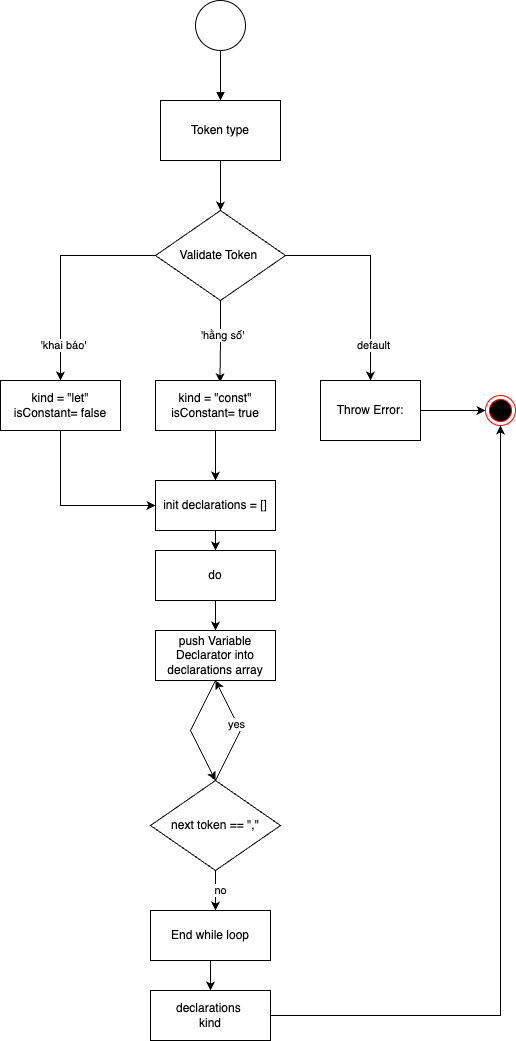

The diagram above was exported from draw.io. Its source (the exported page's mxGraphModel, read from the mxfile embedded in the PNG):
<mxGraphModel dx="1500" dy="1766" grid="1" gridSize="10" guides="1" tooltips="1" connect="1" arrows="1" fold="1" page="1" pageScale="1" pageWidth="850" pageHeight="1100" math="0" shadow="0">
  <root>
    <mxCell id="0" />
    <mxCell id="1" parent="0" />
    <mxCell id="2" style="edgeStyle=orthogonalEdgeStyle;rounded=0;orthogonalLoop=1;jettySize=auto;html=1;endArrow=block;endFill=1;" edge="1" source="3" target="5" parent="1">
      <mxGeometry relative="1" as="geometry">
        <mxPoint x="160" y="1250" as="targetPoint" />
      </mxGeometry>
    </mxCell>
    <mxCell id="3" value="" style="ellipse;whiteSpace=wrap;html=1;aspect=fixed;" vertex="1" parent="1">
      <mxGeometry x="135" y="1150" width="50" height="50" as="geometry" />
    </mxCell>
    <mxCell id="4" style="edgeStyle=orthogonalEdgeStyle;rounded=0;orthogonalLoop=1;jettySize=auto;html=1;exitX=0.5;exitY=1;exitDx=0;exitDy=0;" edge="1" source="5" target="13" parent="1">
      <mxGeometry relative="1" as="geometry">
        <mxPoint x="160" y="1350" as="targetPoint" />
      </mxGeometry>
    </mxCell>
    <mxCell id="5" value="Token type" style="rounded=0;whiteSpace=wrap;html=1;" vertex="1" parent="1">
      <mxGeometry x="100" y="1250" width="120" height="60" as="geometry" />
    </mxCell>
    <mxCell id="6" style="edgeStyle=orthogonalEdgeStyle;rounded=0;orthogonalLoop=1;jettySize=auto;html=1;entryX=0.537;entryY=0.036;entryDx=0;entryDy=0;entryPerimeter=0;" edge="1" source="13" target="15" parent="1">
      <mxGeometry relative="1" as="geometry">
        <mxPoint x="160" y="1490" as="targetPoint" />
      </mxGeometry>
    </mxCell>
    <mxCell id="7" value="'hằng số'" style="edgeLabel;html=1;align=center;verticalAlign=middle;resizable=0;points=[];" vertex="1" connectable="0" parent="6">
      <mxGeometry x="-0.1639" y="1" relative="1" as="geometry">
        <mxPoint as="offset" />
      </mxGeometry>
    </mxCell>
    <mxCell id="8" style="edgeStyle=orthogonalEdgeStyle;rounded=0;orthogonalLoop=1;jettySize=auto;html=1;exitX=0;exitY=0.5;exitDx=0;exitDy=0;" edge="1" source="13" target="20" parent="1">
      <mxGeometry relative="1" as="geometry" />
    </mxCell>
    <mxCell id="9" value="&lt;div&gt;&lt;br&gt;&lt;/div&gt;&lt;div&gt;&lt;br&gt;&lt;/div&gt;" style="edgeLabel;html=1;align=center;verticalAlign=middle;resizable=0;points=[];" vertex="1" connectable="0" parent="8">
      <mxGeometry x="0.6382" y="-1" relative="1" as="geometry">
        <mxPoint as="offset" />
      </mxGeometry>
    </mxCell>
    <mxCell id="10" value="'khai báo'" style="edgeLabel;html=1;align=center;verticalAlign=middle;resizable=0;points=[];" vertex="1" connectable="0" parent="8">
      <mxGeometry x="0.675" y="2" relative="1" as="geometry">
        <mxPoint as="offset" />
      </mxGeometry>
    </mxCell>
    <mxCell id="11" style="edgeStyle=orthogonalEdgeStyle;rounded=0;orthogonalLoop=1;jettySize=auto;html=1;exitX=1;exitY=0.5;exitDx=0;exitDy=0;entryX=0.5;entryY=0;entryDx=0;entryDy=0;" edge="1" source="13" target="17" parent="1">
      <mxGeometry relative="1" as="geometry" />
    </mxCell>
    <mxCell id="12" value="default" style="edgeLabel;html=1;align=center;verticalAlign=middle;resizable=0;points=[];" vertex="1" connectable="0" parent="11">
      <mxGeometry x="0.6524" y="2" relative="1" as="geometry">
        <mxPoint as="offset" />
      </mxGeometry>
    </mxCell>
    <mxCell id="13" value="Validate Token&amp;nbsp;" style="rhombus;whiteSpace=wrap;html=1;" vertex="1" parent="1">
      <mxGeometry x="95" y="1360" width="130" height="90" as="geometry" />
    </mxCell>
    <mxCell id="14" style="edgeStyle=orthogonalEdgeStyle;rounded=0;orthogonalLoop=1;jettySize=auto;html=1;entryX=0.5;entryY=0;entryDx=0;entryDy=0;" edge="1" source="15" target="22" parent="1">
      <mxGeometry relative="1" as="geometry" />
    </mxCell>
    <mxCell id="15" value="kind = &quot;const&quot;&lt;div&gt;isConstant= true&lt;/div&gt;" style="rounded=0;whiteSpace=wrap;html=1;" vertex="1" parent="1">
      <mxGeometry x="95" y="1530" width="120" height="50" as="geometry" />
    </mxCell>
    <mxCell id="16" style="edgeStyle=orthogonalEdgeStyle;rounded=0;orthogonalLoop=1;jettySize=auto;html=1;exitX=1;exitY=0.5;exitDx=0;exitDy=0;entryX=0;entryY=0.5;entryDx=0;entryDy=0;" edge="1" source="17" target="18" parent="1">
      <mxGeometry relative="1" as="geometry">
        <mxPoint x="420" y="1529.6666666666665" as="targetPoint" />
      </mxGeometry>
    </mxCell>
    <mxCell id="17" value="Throw Error:" style="rounded=0;whiteSpace=wrap;html=1;" vertex="1" parent="1">
      <mxGeometry x="260" y="1530" width="100" height="60" as="geometry" />
    </mxCell>
    <mxCell id="18" value="" style="ellipse;html=1;shape=endState;fillColor=#000000;strokeColor=#ff0000;" vertex="1" parent="1">
      <mxGeometry x="425" y="1545" width="30" height="30" as="geometry" />
    </mxCell>
    <mxCell id="19" style="edgeStyle=orthogonalEdgeStyle;rounded=0;orthogonalLoop=1;jettySize=auto;html=1;entryX=0;entryY=0.5;entryDx=0;entryDy=0;exitX=0.5;exitY=1;exitDx=0;exitDy=0;" edge="1" source="20" target="22" parent="1">
      <mxGeometry relative="1" as="geometry" />
    </mxCell>
    <mxCell id="20" value="kind = &quot;let&quot;&lt;div&gt;isConstant= false&lt;/div&gt;" style="rounded=0;whiteSpace=wrap;html=1;" vertex="1" parent="1">
      <mxGeometry x="-60" y="1530" width="120" height="50" as="geometry" />
    </mxCell>
    <mxCell id="21" style="edgeStyle=orthogonalEdgeStyle;rounded=0;orthogonalLoop=1;jettySize=auto;html=1;exitX=0.5;exitY=1;exitDx=0;exitDy=0;" edge="1" source="22" target="24" parent="1">
      <mxGeometry relative="1" as="geometry" />
    </mxCell>
    <mxCell id="22" value="init declarations = []" style="rounded=0;whiteSpace=wrap;html=1;" vertex="1" parent="1">
      <mxGeometry x="95" y="1630" width="120" height="50" as="geometry" />
    </mxCell>
    <mxCell id="23" style="edgeStyle=orthogonalEdgeStyle;rounded=0;orthogonalLoop=1;jettySize=auto;html=1;exitX=0.5;exitY=1;exitDx=0;exitDy=0;entryX=0.5;entryY=0;entryDx=0;entryDy=0;" edge="1" source="24" target="26" parent="1">
      <mxGeometry relative="1" as="geometry" />
    </mxCell>
    <mxCell id="24" value="do" style="rounded=0;whiteSpace=wrap;html=1;" vertex="1" parent="1">
      <mxGeometry x="95" y="1700" width="120" height="50" as="geometry" />
    </mxCell>
    <mxCell id="25" style="rounded=0;orthogonalLoop=1;jettySize=auto;html=1;exitX=0.5;exitY=1;exitDx=0;exitDy=0;entryX=0.5;entryY=0;entryDx=0;entryDy=0;" edge="1" source="26" target="29" parent="1">
      <mxGeometry relative="1" as="geometry">
        <mxPoint x="155" y="1860" as="targetPoint" />
        <Array as="points">
          <mxPoint x="130" y="1880" />
        </Array>
      </mxGeometry>
    </mxCell>
    <mxCell id="26" value="push Variable Declarator into declarations array" style="rounded=0;whiteSpace=wrap;html=1;" vertex="1" parent="1">
      <mxGeometry x="95" y="1780" width="120" height="50" as="geometry" />
    </mxCell>
    <mxCell id="27" style="edgeStyle=orthogonalEdgeStyle;rounded=0;orthogonalLoop=1;jettySize=auto;html=1;exitX=0.5;exitY=1;exitDx=0;exitDy=0;" edge="1" source="29" parent="1">
      <mxGeometry relative="1" as="geometry">
        <mxPoint x="155" y="2060" as="targetPoint" />
      </mxGeometry>
    </mxCell>
    <mxCell id="28" value="no" style="edgeLabel;html=1;align=center;verticalAlign=middle;resizable=0;points=[];" vertex="1" connectable="0" parent="27">
      <mxGeometry x="0.0186" y="3" relative="1" as="geometry">
        <mxPoint as="offset" />
      </mxGeometry>
    </mxCell>
    <mxCell id="29" value="next token == &quot;,&quot;" style="rhombus;whiteSpace=wrap;html=1;" vertex="1" parent="1">
      <mxGeometry x="90" y="1930" width="130" height="90" as="geometry" />
    </mxCell>
    <mxCell id="30" value="" style="endArrow=classic;html=1;rounded=0;entryX=0.5;entryY=1;entryDx=0;entryDy=0;exitX=0.5;exitY=0;exitDx=0;exitDy=0;elbow=vertical;" edge="1" source="29" target="26" parent="1">
      <mxGeometry width="50" height="50" relative="1" as="geometry">
        <mxPoint x="100" y="1690" as="sourcePoint" />
        <mxPoint x="150" y="1640" as="targetPoint" />
        <Array as="points">
          <mxPoint x="180" y="1880" />
        </Array>
      </mxGeometry>
    </mxCell>
    <mxCell id="31" value="yes" style="edgeLabel;html=1;align=center;verticalAlign=middle;resizable=0;points=[];" vertex="1" connectable="0" parent="30">
      <mxGeometry x="0.1398" y="1" relative="1" as="geometry">
        <mxPoint as="offset" />
      </mxGeometry>
    </mxCell>
    <mxCell id="32" style="edgeStyle=orthogonalEdgeStyle;rounded=0;orthogonalLoop=1;jettySize=auto;html=1;" edge="1" source="33" parent="1">
      <mxGeometry relative="1" as="geometry">
        <mxPoint x="150" y="2140" as="targetPoint" />
      </mxGeometry>
    </mxCell>
    <mxCell id="33" value="End while loop" style="rounded=0;whiteSpace=wrap;html=1;" vertex="1" parent="1">
      <mxGeometry x="90" y="2060" width="120" height="50" as="geometry" />
    </mxCell>
    <mxCell id="34" style="edgeStyle=orthogonalEdgeStyle;rounded=0;orthogonalLoop=1;jettySize=auto;html=1;entryX=0.5;entryY=1;entryDx=0;entryDy=0;" edge="1" source="35" target="18" parent="1">
      <mxGeometry relative="1" as="geometry" />
    </mxCell>
    <mxCell id="35" value="declarations&amp;nbsp;&lt;div&gt;kind&lt;/div&gt;" style="rounded=0;whiteSpace=wrap;html=1;" vertex="1" parent="1">
      <mxGeometry x="90" y="2140" width="120" height="50" as="geometry" />
    </mxCell>
  </root>
</mxGraphModel>